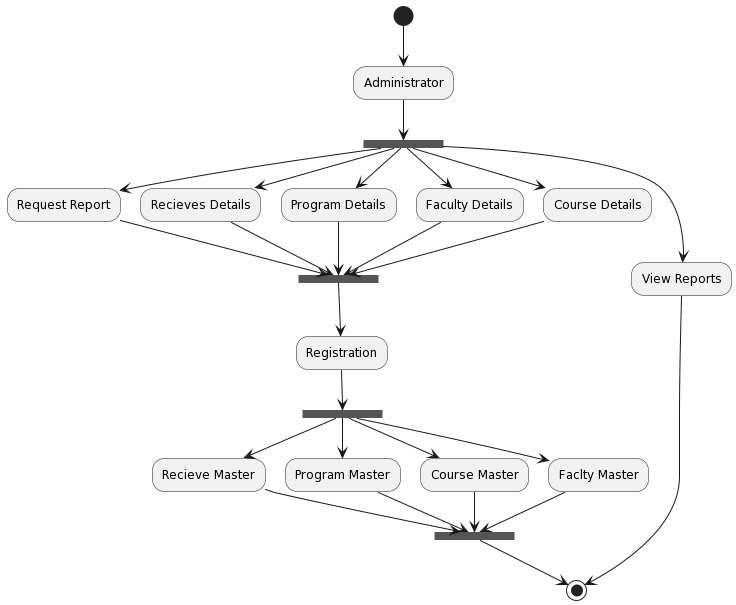

The diagram above was rendered by PlantUML. Its source (embedded in the PNG):
@startuml
(*) --> "Administrator"
    -->===B1===
    --> "Request Report"
    --> ===B2===
    ===B1===--> "Recieves Details"
    --> ===B2===
    ===B1===--> "Program Details"
    --> ===B2===
    ===B1===--> "Faculty Details"
    --> ===B2===
    ===B1===--> "Course Details"
    --> ===B2===
    ===B1===--> "View Reports"
    --> (*)
    ===B2===--> "Registration"
    --> ===B3===
    ===B3===--> "Recieve Master"
    --> ===B4===
    ===B3===--> "Program Master"
    --> ===B4===
    ===B3===--> "Course Master"
    --> ===B4===
    ===B3===--> "Faclty Master"
    --> ===B4===
    ===B4===--> (*)
@enduml